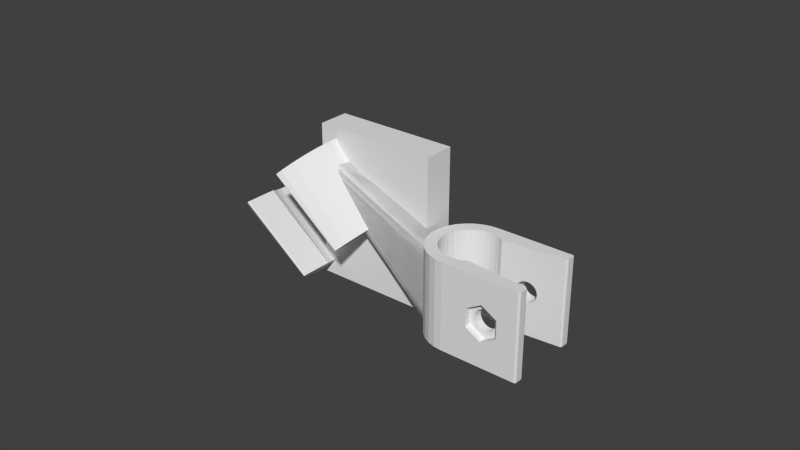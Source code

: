 # Source: shower_holder_6.blend  (saved by Blender 2.79.0; exported with 4.5.12 LTS)
import bpy
from mathutils import Matrix  # noqa: F401  (used for matrix-valued properties, if any)

bpy.ops.wm.read_factory_settings(use_empty=True)
scene = bpy.context.scene
scene.name = 'Scene'

# ---- collections
col_collection_1 = bpy.data.collections.new('Collection 1'); scene.collection.children.link(col_collection_1)
col_collection_8 = bpy.data.collections.new('Collection 8'); scene.collection.children.link(col_collection_8)

# ---- world
world_world = bpy.data.worlds.new('World'); scene.world = world_world
world_world.color = (0.05088, 0.05088, 0.05088)
world_world.use_sun_shadow = False
world_world.sun_shadow_jitter_overblur = 0.0
world_world.cycles.sampling_method = 'NONE'
world_world.cycles.sample_map_resolution = 256

# ---- meshes
me_cylinder_003 = bpy.data.meshes.new('Cylinder.003')
me_cylinder_003.from_pydata([(-0.03, 0.01, 0.01246), (-0.03, 0.01748, 0.01246), (-0.02759, 0.01714, 0.01487), (-0.02862, 0.009808, 0.01384), (-0.04821, 0.01128, 0.03385), (-0.0498, 0.0115, 0.03226), (-0.03138, 0.009808, 0.01108), (-0.03241, 0.01714, 0.01005), (-0.0498, 0.0201, 0.03226), (-0.04703, 0.01971, 0.03503), (-0.02527, 0.01615, 0.01719), (-0.02729, 0.009239, 0.01517), (-0.05139, 0.01128, 0.03067), (-0.04669, 0.01062, 0.03537), (-0.03271, 0.009239, 0.009756), (-0.03473, 0.01615, 0.007733), (-0.05257, 0.01971, 0.02949), (-0.04436, 0.01857, 0.0377), (-0.02313, 0.01453, 0.01933), (-0.02607, 0.008315, 0.01639), (-0.05291, 0.01062, 0.02915), (-0.04528, 0.009562, 0.03678), (-0.03393, 0.008315, 0.008534), (-0.03687, 0.01453, 0.005596), (-0.05524, 0.01857, 0.02682), (-0.0419, 0.01671, 0.04016), (-0.02126, 0.01236, 0.0212), (-0.025, 0.007071, 0.01746), (-0.05432, 0.009562, 0.02774), (-0.04405, 0.008132, 0.03801), (-0.035, 0.007071, 0.007462), (-0.03874, 0.01236, 0.003723), (-0.0577, 0.01671, 0.02437), (-0.03975, 0.01421, 0.04231), (-0.01972, 0.00971, 0.02274), (-0.02412, 0.005556, 0.01834), (-0.05555, 0.008132, 0.02651), (-0.04304, 0.006389, 0.03902), (-0.03588, 0.005556, 0.006583), (-0.04028, 0.00971, 0.002186), (-0.05985, 0.01421, 0.02221), (-0.03798, 0.01117, 0.04408), (-0.01858, 0.006689, 0.02388), (-0.02347, 0.003827, 0.019), (-0.05656, 0.006389, 0.0255), (-0.04229, 0.004401, 0.03977), (-0.03653, 0.003827, 0.00593), (-0.04142, 0.006689, 0.001044), (-0.06162, 0.01117, 0.02044), (-0.03667, 0.007692, 0.04539), (-0.01788, 0.00341, 0.02458), (-0.02306, 0.001951, 0.0194), (-0.05731, 0.004401, 0.02475), (-0.04182, 0.002244, 0.04024), (-0.03694, 0.001951, 0.005527), (-0.04212, 0.00341, 0.000341), (-0.06293, 0.007692, 0.01913), (-0.03586, 0.003921, 0.0462), (-0.01764, 1.32e-09, 0.02482), (-0.02293, 7.55e-10, 0.01953), (-0.05777, 0.002244, 0.02429), (-0.04167, 3.983e-10, 0.04039), (-0.03707, 9.656e-09, 0.005391), (-0.04236, 1.688e-08, 0.0001035), (-0.06374, 0.003921, 0.01832), (-0.03559, 6.962e-10, 0.04647), (-0.01788, -0.00341, 0.02458), (-0.02306, -0.001951, 0.0194), (-0.05793, 1.063e-08, 0.02413), (-0.04182, -0.002244, 0.04024), (-0.03694, -0.001951, 0.005527), (-0.04212, -0.00341, 0.000341), (-0.06401, 1.859e-08, 0.01805), (-0.03586, -0.003921, 0.0462), (-0.01858, -0.006689, 0.02388), (-0.02347, -0.003827, 0.019), (-0.05777, -0.002244, 0.02429), (-0.04229, -0.004401, 0.03977), (-0.03653, -0.003827, 0.00593), (-0.04142, -0.006689, 0.001044), (-0.06374, -0.003921, 0.01832), (-0.03667, -0.007692, 0.04539), (-0.02364, -0.004274, 0.01883), (-0.01972, -0.00971, 0.02274), (-0.02364, -0.006014, 0.01883), (-0.05731, -0.004401, 0.02475), (-0.03452, -0.006014, 0.02971), (-0.04304, -0.006389, 0.03902), (-0.03636, -0.006014, 0.006098), (-0.04028, -0.00971, 0.002186), (-0.03636, -0.004274, 0.006098), (-0.06293, -0.007692, 0.01913), (-0.03798, -0.01117, 0.04408), (-0.02126, -0.01236, 0.0212), (-0.02364, -0.009, 0.01883), (-0.05656, -0.006389, 0.0255), (-0.04724, -0.006014, 0.01698), (-0.04344, -0.007074, 0.03863), (-0.03636, -0.009, 0.006098), (-0.03874, -0.01236, 0.003723), (-0.06162, -0.01117, 0.02044), (-0.03975, -0.01421, 0.04231), (-0.02313, -0.01453, 0.01933), (-0.02364, -0.01347, 0.01883), (-0.05616, -0.007074, 0.0259), (-0.04344, -0.009, 0.03863), (-0.03636, -0.01347, 0.006098), (-0.03687, -0.01453, 0.005596), (-0.05985, -0.01421, 0.02221), (-0.0419, -0.01671, 0.04016), (-0.05616, -0.009, 0.0259), (-0.04344, -0.01347, 0.03863), (-0.0577, -0.01671, 0.02437), (-0.05616, -0.01347, 0.0259), (-0.02326, -0.01463, 0.0192), (-0.02364, -0.01431, 0.01883), (-0.02344, -0.01469, 0.019), (-0.02357, -0.01457, 0.01886), (-0.03636, -0.01431, 0.006098), (-0.03674, -0.01463, 0.005724), (-0.0364, -0.01457, 0.006036), (-0.03654, -0.01469, 0.005899), (-0.04344, -0.01727, 0.03863), (-0.04306, -0.01759, 0.039), (-0.04337, -0.01753, 0.03866), (-0.04324, -0.01765, 0.0388), (-0.05654, -0.01759, 0.02552), (-0.05616, -0.01727, 0.0259), (-0.05634, -0.01765, 0.0257), (-0.0562, -0.01753, 0.02584)], [], [(0, 1, 2, 3), (0, 3, 4, 5), (6, 7, 1, 0), (1, 8, 9, 2), (3, 2, 10, 11), (6, 0, 5, 12), (3, 11, 13, 4), (4, 9, 8, 5), (14, 15, 7, 6), (7, 16, 8, 1), (2, 9, 17, 10), (11, 10, 18, 19), (14, 6, 12, 20), (5, 8, 16, 12), (11, 19, 21, 13), (13, 17, 9, 4), (22, 23, 15, 14), (15, 24, 16, 7), (10, 17, 25, 18), (19, 18, 26, 27), (22, 14, 20, 28), (12, 16, 24, 20), (19, 27, 29, 21), (21, 25, 17, 13), (30, 31, 23, 22), (23, 32, 24, 15), (18, 25, 33, 26), (27, 26, 34, 35), (30, 22, 28, 36), (20, 24, 32, 28), (27, 35, 37, 29), (29, 33, 25, 21), (38, 39, 31, 30), (31, 40, 32, 23), (26, 33, 41, 34), (35, 34, 42, 43), (38, 30, 36, 44), (28, 32, 40, 36), (35, 43, 45, 37), (37, 41, 33, 29), (46, 47, 39, 38), (39, 48, 40, 31), (34, 41, 49, 42), (43, 42, 50, 51), (46, 38, 44, 52), (36, 40, 48, 44), (43, 51, 53, 45), (45, 49, 41, 37), (54, 55, 47, 46), (47, 56, 48, 39), (42, 49, 57, 50), (51, 50, 58, 59), (54, 46, 52, 60), (44, 48, 56, 52), (51, 59, 61, 53), (53, 57, 49, 45), (62, 63, 55, 54), (55, 64, 56, 47), (50, 57, 65, 58), (59, 58, 66, 67), (62, 54, 60, 68), (52, 56, 64, 60), (59, 67, 69, 61), (61, 65, 57, 53), (70, 71, 63, 62), (63, 72, 64, 55), (58, 65, 73, 66), (67, 66, 74, 75), (70, 62, 68, 76), (60, 64, 72, 68), (67, 75, 77, 69), (69, 73, 65, 61), (78, 79, 71, 70), (71, 80, 72, 63), (66, 73, 81, 74), (82, 75, 74, 83, 84), (78, 70, 76, 85), (68, 72, 80, 76), (86, 87, 77, 75, 82), (77, 81, 73, 69), (88, 89, 79, 78, 90), (79, 91, 80, 71), (74, 81, 92, 83), (84, 83, 93, 94), (90, 78, 85, 95, 96), (76, 80, 91, 85), (97, 87, 86), (87, 92, 81, 77), (98, 99, 89, 88), (89, 100, 91, 79), (83, 92, 101, 93), (94, 93, 102, 103), (85, 91, 100, 95), (96, 95, 104), (105, 101, 92, 87, 97), (106, 107, 99, 98), (99, 108, 100, 89), (93, 101, 109, 102), (94, 103, 115, 122, 111, 105, 97, 86, 82, 84), (104, 95, 100, 108, 110), (111, 109, 101, 105), (113, 127, 118, 106, 98, 88, 90, 96, 104, 110), (107, 112, 108, 99), (103, 102, 114, 116, 117, 115), (110, 108, 112, 113), (113, 112, 126, 128, 129, 127), (118, 120, 121, 119, 107, 106), (122, 124, 125, 123, 109, 111), (126, 112, 107, 119), (122, 115, 117, 124), (124, 117, 116, 125), (125, 116, 114, 123), (126, 119, 121, 128), (128, 121, 120, 129), (129, 120, 118, 127), (114, 102, 109, 123)])
me_cylinder_003.use_remesh_preserve_volume = False
me_cylinder_003.use_remesh_preserve_attributes = False
me_cylinder_003.use_mirror_vertex_groups = False
me_cylinder_003.update()
me_cube = bpy.data.meshes.new('Cube')
me_cube.from_pydata([(-0.03, -0.0001, 0.0), (-0.03, -0.0001, 0.05), (-0.03, 0.01, 0.0), (-0.03, 0.01, 0.05), (0.0101, -0.0001, 0.0), (0.0101, -0.0001, 0.05), (0.0101, 0.01, 0.0), (0.0101, 0.01, 0.05)], [], [(0, 1, 3, 2), (2, 3, 7, 6), (6, 7, 5, 4), (4, 5, 1, 0), (2, 6, 4, 0), (7, 3, 1, 5)])
me_cube.use_remesh_preserve_volume = False
me_cube.use_remesh_preserve_attributes = False
me_cube.use_mirror_vertex_groups = False
me_cube.update()
me_cube_000 = bpy.data.meshes.new('Cube.000')
me_cube_000.from_pydata([(-0.01104, -0.003596, 0.023), (-0.01535, -0.004962, 0.0283), (-0.01161, -0.004252, 0.02371), (-0.01319, -0.004752, 0.02565), (-0.01551, 0.004333, 0.0283), (-0.01116, 0.003114, 0.02299), (-0.01334, 0.004196, 0.02565), (-0.01175, 0.00375, 0.0237), (0.01514, -0.006436, 0.004078), (0.01514, -0.005143, 1.019e-10), (0.01514, -0.006263, 0.002039), (0.01514, -0.00579, 0.0005464), (0.01514, 0.005143, 0.0), (0.01514, 0.006436, 0.004078), (0.01514, 0.00579, 0.0005464), (0.01514, 0.006263, 0.002039), (-0.02178, -0.005117, 0.03753), (-0.02647, -0.003508, 0.04324), (-0.02322, -0.005058, 0.0393), (-0.02453, -0.004841, 0.04089), (-0.02556, -0.004485, 0.04215), (-0.02624, -0.004026, 0.04296), (-0.02657, 0.002412, 0.04324), (-0.02194, 0.004178, 0.03753), (-0.02636, 0.002937, 0.04296), (-0.0257, 0.003419, 0.04215), (-0.02467, 0.00381, 0.04089), (-0.02338, 0.004071, 0.03929), (0.01514, -0.004748, 0.0259), (0.01514, -0.006436, 0.02089), (0.01514, -0.00527, 0.02565), (0.01514, -0.00574, 0.02494), (0.01514, -0.006114, 0.02383), (0.01514, -0.006353, 0.02244), (0.01514, 0.006436, 0.02089), (0.01514, 0.004748, 0.0259), (0.01514, 0.006353, 0.02244), (0.01514, 0.006114, 0.02383), (0.01514, 0.00574, 0.02494), (0.01514, 0.00527, 0.02565)], [], [(0, 2, 3, 1, 16, 18, 19, 20, 21, 17, 22, 24, 25, 26, 27, 23, 4, 6, 7, 5), (12, 14, 15, 13, 34, 36, 37, 38, 39, 35, 28, 30, 31, 32, 33, 29, 8, 10, 11, 9), (4, 23, 34, 13), (8, 29, 16, 1), (12, 5, 7, 14), (14, 7, 6, 15), (15, 6, 4, 13), (0, 9, 11, 2), (2, 11, 10, 3), (3, 10, 8, 1), (5, 12, 9, 0), (22, 35, 39, 24), (24, 39, 38, 25), (25, 38, 37, 26), (26, 37, 36, 27), (27, 36, 34, 23), (28, 17, 21, 30), (30, 21, 20, 31), (31, 20, 19, 32), (32, 19, 18, 33), (33, 18, 16, 29), (35, 22, 17, 28)])
me_cube_000.use_remesh_preserve_volume = False
me_cube_000.use_remesh_preserve_attributes = False
me_cube_000.use_mirror_vertex_groups = False
me_cube_000.update()
me_cube_003 = bpy.data.meshes.new('Cube.003')
me_cube_003.from_pydata([(-0.01104, -0.003596, 0.023), (-0.01535, -0.004962, 0.0283), (-0.01161, -0.004252, 0.02371), (-0.01319, -0.004752, 0.02565), (-0.01551, 0.004333, 0.0283), (-0.01116, 0.003114, 0.02299), (-0.01334, 0.004196, 0.02565), (-0.01175, 0.00375, 0.0237), (0.01514, -0.006436, 0.004078), (0.01514, -0.005143, 1.019e-10), (0.01514, -0.006263, 0.002039), (0.01514, -0.00579, 0.0005464), (0.01514, 0.005143, 0.0), (0.01514, 0.006436, 0.004078), (0.01514, 0.00579, 0.0005464), (0.01514, 0.006263, 0.002039), (-0.02178, -0.005117, 0.03753), (-0.02647, -0.003508, 0.04324), (-0.02322, -0.005058, 0.0393), (-0.02453, -0.004841, 0.04089), (-0.02556, -0.004485, 0.04215), (-0.02624, -0.004026, 0.04296), (-0.02657, 0.002412, 0.04324), (-0.02194, 0.004178, 0.03753), (-0.02636, 0.002937, 0.04296), (-0.0257, 0.003419, 0.04215), (-0.02467, 0.00381, 0.04089), (-0.02338, 0.004071, 0.03929), (0.01514, -0.004748, 0.0259), (0.01514, -0.006436, 0.02089), (0.01514, -0.00527, 0.02565), (0.01514, -0.00574, 0.02494), (0.01514, -0.006114, 0.02383), (0.01514, -0.006353, 0.02244), (0.01514, 0.006436, 0.02089), (0.01514, 0.004748, 0.0259), (0.01514, 0.006353, 0.02244), (0.01514, 0.006114, 0.02383), (0.01514, 0.00574, 0.02494), (0.01514, 0.00527, 0.02565)], [], [(0, 2, 3, 1, 16, 18, 19, 20, 21, 17, 22, 24, 25, 26, 27, 23, 4, 6, 7, 5), (12, 14, 15, 13, 34, 36, 37, 38, 39, 35, 28, 30, 31, 32, 33, 29, 8, 10, 11, 9), (4, 23, 34, 13), (8, 29, 16, 1), (12, 5, 7, 14), (14, 7, 6, 15), (15, 6, 4, 13), (0, 9, 11, 2), (2, 11, 10, 3), (3, 10, 8, 1), (5, 12, 9, 0), (22, 35, 39, 24), (24, 39, 38, 25), (25, 38, 37, 26), (26, 37, 36, 27), (27, 36, 34, 23), (28, 17, 21, 30), (30, 21, 20, 31), (31, 20, 19, 32), (32, 19, 18, 33), (33, 18, 16, 29), (35, 22, 17, 28)])
me_cube_003.use_remesh_preserve_volume = False
me_cube_003.use_remesh_preserve_attributes = False
me_cube_003.use_mirror_vertex_groups = False
me_cube_003.update()
me_cube_001 = bpy.data.meshes.new('Cube.001')
me_cube_001.from_pydata([(0.05092, 0.01249, 0.028), (0.05084, 0.01279, 0.028), (0.05062, 0.01301, 0.028), (0.05032, 0.01309, 0.028), (0.02553, 0.01309, 0.028), (0.02553, 0.00925, 0.028), (0.02733, 0.009072, 0.028), (0.02907, 0.008546, 0.028), (0.03047, 0.0078, 0.028), (0.05033, 0.009623, 0.028), (0.05063, 0.009731, 0.028), (0.05084, 0.00997, 0.028), (0.05092, 0.01028, 0.028), (0.05092, 0.01249, 0.0), (0.05092, 0.01028, 0.0), (0.05084, 0.01279, 0.0), (0.05062, 0.01301, 0.0), (0.05032, 0.01309, 0.0), (0.02553, 0.01309, 0.0), (0.03552, 0.01309, 0.014), (0.03559, 0.01309, 0.01334), (0.03578, 0.01309, 0.0127), (0.0361, 0.01309, 0.01211), (0.03652, 0.01309, 0.0116), (0.03704, 0.01309, 0.01117), (0.03762, 0.01309, 0.01086), (0.03826, 0.01309, 0.01067), (0.03892, 0.01309, 0.0106), (0.03959, 0.01309, 0.01067), (0.04023, 0.01309, 0.01086), (0.04081, 0.01309, 0.01117), (0.04133, 0.01309, 0.0116), (0.04175, 0.01309, 0.01211), (0.04207, 0.01309, 0.0127), (0.04226, 0.01309, 0.01334), (0.04232, 0.01309, 0.014), (0.04226, 0.01309, 0.01466), (0.04207, 0.01309, 0.0153), (0.04175, 0.01309, 0.01589), (0.04133, 0.01309, 0.0164), (0.04081, 0.01309, 0.01683), (0.04023, 0.01309, 0.01714), (0.03959, 0.01309, 0.01733), (0.03892, 0.01309, 0.0174), (0.03826, 0.01309, 0.01733), (0.03762, 0.01309, 0.01714), (0.03704, 0.01309, 0.01683), (0.03652, 0.01309, 0.0164), (0.0361, 0.01309, 0.01589), (0.03578, 0.01309, 0.0153), (0.03559, 0.01309, 0.01466), (0.02298, 0.01284, 0.028), (0.02372, 0.009072, 0.028), (0.02553, 0.00925, 4.337e-19), (0.02733, 0.009072, 0.0), (0.02907, 0.008546, -3.469e-18), (0.03047, 0.0078, -6.179e-20), (0.03552, 0.008264, 0.014), (0.03559, 0.00827, 0.01466), (0.03578, 0.008288, 0.0153), (0.0361, 0.008317, 0.01589), (0.03652, 0.008355, 0.0164), (0.03704, 0.008403, 0.01683), (0.03762, 0.008457, 0.01714), (0.03826, 0.008515, 0.01733), (0.03892, 0.008576, 0.0174), (0.03959, 0.008637, 0.01733), (0.04023, 0.008696, 0.01714), (0.04081, 0.00875, 0.01683), (0.04133, 0.008797, 0.0164), (0.04175, 0.008836, 0.01589), (0.04207, 0.008865, 0.0153), (0.04226, 0.008882, 0.01466), (0.05033, 0.009623, -1.804e-21), (0.04232, 0.008888, 0.014), (0.04226, 0.008882, 0.01334), (0.04207, 0.008865, 0.0127), (0.04175, 0.008836, 0.01211), (0.04133, 0.008797, 0.0116), (0.04081, 0.00875, 0.01117), (0.04023, 0.008696, 0.01086), (0.03959, 0.008637, 0.01067), (0.03892, 0.008576, 0.0106), (0.03826, 0.008515, 0.01067), (0.03762, 0.008457, 0.01086), (0.03704, 0.008403, 0.01117), (0.03652, 0.008355, 0.0116), (0.0361, 0.008317, 0.01211), (0.03578, 0.008288, 0.0127), (0.03559, 0.00827, 0.01334), (0.05063, 0.009731, -9.023e-22), (0.05084, 0.00997, -2.418e-22), (0.02298, 0.01284, 0.0), (0.02372, 0.009072, 0.0), (0.02052, 0.01209, 0.028), (0.02199, 0.008546, 0.028), (0.02052, 0.01209, 0.0), (0.02199, 0.008546, 0.0), (0.01826, 0.01088, 0.028), (0.02039, 0.007691, 0.028), (0.01826, 0.01088, 0.0), (0.02039, 0.007691, 4.337e-19), (0.01628, 0.009254, 0.028), (0.01899, 0.006541, 0.028), (0.01628, 0.009254, 0.0), (0.01899, 0.006541, 0.0), (0.01465, 0.00727, 0.028), (0.01784, 0.005139, 0.028), (0.01465, 0.00727, 0.0), (0.01784, 0.005139, 0.0), (0.01344, 0.005008, 0.028), (0.01698, 0.00354, 0.028), (0.01344, 0.005008, 0.0), (0.01698, 0.00354, 0.0), (0.01269, 0.002553, 0.028), (0.01646, 0.001805, 0.028), (0.01269, 0.002553, 0.0), (0.01646, 0.001805, 4.337e-19), (0.01244, 1.264e-08, 0.028), (0.01628, 8.932e-09, 0.028), (0.01244, 1.264e-08, 0.0), (0.01628, 8.932e-09, -4.337e-19), (0.01269, -0.002553, 0.028), (0.01646, -0.001805, 0.028), (0.01269, -0.002553, 0.0), (0.01646, -0.001805, 0.0), (0.01344, -0.005008, 0.028), (0.01698, -0.00354, 0.028), (0.01344, -0.005008, 0.0), (0.01698, -0.00354, 4.337e-19), (0.01465, -0.00727, 0.028), (0.01784, -0.005139, 0.028), (0.01465, -0.00727, 0.0), (0.01784, -0.005139, -4.337e-19), (0.01628, -0.009254, 0.028), (0.01899, -0.006541, 0.028), (0.01628, -0.009254, 0.0), (0.01899, -0.006541, 0.0), (0.01826, -0.01088, 0.028), (0.02039, -0.007691, 0.028), (0.01826, -0.01088, 0.0), (0.02039, -0.007691, 0.0), (0.02052, -0.01209, 0.028), (0.02199, -0.008546, 0.028), (0.02052, -0.01209, 0.0), (0.02199, -0.008546, 0.0), (0.02298, -0.01284, 0.028), (0.02372, -0.009072, 0.028), (0.02298, -0.01284, 0.0), (0.02372, -0.009072, 4.337e-19), (0.02553, -0.01309, 0.028), (0.02553, -0.00925, 0.028), (0.02553, -0.01309, 0.0), (0.02553, -0.00925, 0.0), (0.03047, -0.0078, 0.028), (0.02907, -0.008546, 0.028), (0.02733, -0.009072, 0.028), (0.05032, -0.01309, 0.028), (0.05062, -0.01301, 0.028), (0.05084, -0.01279, 0.028), (0.05092, -0.01249, 0.028), (0.05092, -0.01028, 0.028), (0.05084, -0.00997, 0.028), (0.05063, -0.009731, 0.028), (0.05033, -0.009623, 0.028), (0.05032, -0.01309, 0.0), (0.03892, -0.01309, 0.00815), (0.03386, -0.01309, 0.01108), (0.03386, -0.01309, 0.01692), (0.03892, -0.01309, 0.01985), (0.04399, -0.01309, 0.01692), (0.04399, -0.01309, 0.01108), (0.02733, -0.009072, 0.0), (0.03047, -0.0078, 3.786e-19), (0.03552, -0.008264, 0.014), (0.03559, -0.00827, 0.01334), (0.03578, -0.008288, 0.0127), (0.0361, -0.008317, 0.01211), (0.03652, -0.008355, 0.0116), (0.03704, -0.008403, 0.01117), (0.03762, -0.008457, 0.01086), (0.03826, -0.008515, 0.01067), (0.03892, -0.008576, 0.0106), (0.03959, -0.008637, 0.01067), (0.04023, -0.008696, 0.01086), (0.04081, -0.00875, 0.01117), (0.04133, -0.008797, 0.0116), (0.04175, -0.008836, 0.01211), (0.04207, -0.008865, 0.0127), (0.04226, -0.008882, 0.01334), (0.04232, -0.008888, 0.014), (0.05033, -0.009623, 1.106e-20), (0.04226, -0.008882, 0.01466), (0.04207, -0.008865, 0.0153), (0.04175, -0.008836, 0.01589), (0.04133, -0.008797, 0.0164), (0.04081, -0.00875, 0.01683), (0.04023, -0.008696, 0.01714), (0.03959, -0.008637, 0.01733), (0.03892, -0.008576, 0.0174), (0.03826, -0.008515, 0.01733), (0.03762, -0.008457, 0.01714), (0.03704, -0.008403, 0.01683), (0.03652, -0.008355, 0.0164), (0.0361, -0.008317, 0.01589), (0.03578, -0.008288, 0.0153), (0.03559, -0.00827, 0.01466), (0.02907, -0.008546, 0.0), (0.05062, -0.01301, 0.0), (0.05084, -0.01279, 0.0), (0.05092, -0.01249, 0.0), (0.05092, -0.01028, 0.0), (0.05084, -0.00997, 3.505e-21), (0.05063, -0.009731, 7.552e-21), (0.04399, -0.011, 0.01108), (0.03892, -0.011, 0.00815), (0.03386, -0.011, 0.01108), (0.04186, -0.011, 0.01231), (0.04175, -0.011, 0.01211), (0.04133, -0.011, 0.0116), (0.04081, -0.011, 0.01117), (0.04023, -0.011, 0.01086), (0.03959, -0.011, 0.01067), (0.03892, -0.011, 0.0106), (0.04399, -0.011, 0.01692), (0.03386, -0.011, 0.01692), (0.03826, -0.011, 0.01067), (0.03762, -0.011, 0.01086), (0.03704, -0.011, 0.01117), (0.03652, -0.011, 0.0116), (0.0361, -0.011, 0.01211), (0.03599, -0.011, 0.01231), (0.04207, -0.011, 0.0127), (0.04186, -0.011, 0.01569), (0.04207, -0.011, 0.0153), (0.04226, -0.011, 0.01466), (0.04232, -0.011, 0.014), (0.04226, -0.011, 0.01334), (0.03892, -0.011, 0.01985), (0.03578, -0.011, 0.0127), (0.03559, -0.011, 0.01334), (0.03552, -0.011, 0.014), (0.03559, -0.011, 0.01466), (0.03578, -0.011, 0.0153), (0.03599, -0.011, 0.01569), (0.04175, -0.011, 0.01589), (0.03892, -0.011, 0.0174), (0.03959, -0.011, 0.01733), (0.04023, -0.011, 0.01714), (0.04081, -0.011, 0.01683), (0.04133, -0.011, 0.0164), (0.0361, -0.011, 0.01589), (0.03652, -0.011, 0.0164), (0.03704, -0.011, 0.01683), (0.03762, -0.011, 0.01714), (0.03826, -0.011, 0.01733)], [], [(0, 1, 2, 3, 4, 5, 6, 7, 8, 9, 10, 11, 12), (13, 0, 12, 14), (0, 13, 15, 1), (1, 15, 16, 2), (2, 16, 17, 3), (18, 19, 20, 21, 22, 23, 24, 25, 26, 27, 28, 29, 30, 31, 32, 33, 34, 35, 3, 17), (4, 3, 35, 36, 37, 38, 39, 40, 41, 42, 43, 44, 45, 46, 47, 48, 49, 50, 19, 18), (5, 4, 51, 52), (53, 54, 6, 5), (54, 55, 7, 6), (8, 7, 55, 56), (8, 56, 57, 58, 59, 60, 61, 62, 63, 64, 65, 66, 67, 68, 69, 70, 71, 72, 73, 9), (56, 73, 72, 74, 75, 76, 77, 78, 79, 80, 81, 82, 83, 84, 85, 86, 87, 88, 89, 57), (9, 73, 90, 10), (10, 90, 91, 11), (11, 91, 14, 12), (17, 16, 15, 13, 14, 91, 90, 73, 56, 55, 54, 53, 18), (92, 51, 4, 18), (93, 53, 5, 52), (52, 51, 94, 95), (93, 92, 18, 53), (96, 94, 51, 92), (97, 93, 52, 95), (95, 94, 98, 99), (97, 96, 92, 93), (100, 98, 94, 96), (101, 97, 95, 99), (99, 98, 102, 103), (101, 100, 96, 97), (104, 102, 98, 100), (105, 101, 99, 103), (103, 102, 106, 107), (105, 104, 100, 101), (108, 106, 102, 104), (109, 105, 103, 107), (107, 106, 110, 111), (109, 108, 104, 105), (112, 110, 106, 108), (113, 109, 107, 111), (111, 110, 114, 115), (113, 112, 108, 109), (116, 114, 110, 112), (117, 113, 111, 115), (115, 114, 118, 119), (117, 116, 112, 113), (120, 118, 114, 116), (121, 117, 115, 119), (119, 118, 122, 123), (121, 120, 116, 117), (124, 122, 118, 120), (125, 121, 119, 123), (123, 122, 126, 127), (125, 124, 120, 121), (128, 126, 122, 124), (129, 125, 123, 127), (127, 126, 130, 131), (129, 128, 124, 125), (132, 130, 126, 128), (133, 129, 127, 131), (131, 130, 134, 135), (133, 132, 128, 129), (136, 134, 130, 132), (137, 133, 131, 135), (135, 134, 138, 139), (137, 136, 132, 133), (140, 138, 134, 136), (141, 137, 135, 139), (139, 138, 142, 143), (141, 140, 136, 137), (144, 142, 138, 140), (145, 141, 139, 143), (143, 142, 146, 147), (145, 144, 140, 141), (148, 146, 142, 144), (149, 145, 143, 147), (147, 146, 150, 151), (149, 148, 144, 145), (152, 150, 146, 148), (153, 149, 147, 151), (154, 155, 156, 151, 150, 157, 158, 159, 160, 161, 162, 163, 164), (153, 152, 148, 149), (152, 165, 166, 167, 168, 169, 150), (150, 169, 170, 171, 166, 165, 157), (172, 153, 151, 156), (173, 174, 175, 176, 177, 178, 179, 180, 181, 182, 183, 184, 185, 186, 187, 188, 189, 190, 164, 191), (173, 154, 164, 190, 192, 193, 194, 195, 196, 197, 198, 199, 200, 201, 202, 203, 204, 205, 206, 174), (173, 207, 155, 154), (207, 172, 156, 155), (208, 158, 157, 165), (209, 159, 158, 208), (210, 160, 159, 209), (161, 160, 210, 211), (212, 162, 161, 211), (213, 163, 162, 212), (191, 164, 163, 213), (191, 213, 212, 211, 210, 209, 208, 165, 152, 153, 172, 207, 173), (166, 171, 214, 215), (167, 166, 215, 216), (217, 218, 219, 220, 221, 222, 223, 215, 214), (171, 170, 224, 214), (168, 167, 216, 225), (223, 226, 227, 228, 229, 230, 231, 216, 215), (218, 217, 232, 188, 187), (233, 234, 235, 236, 237, 232, 217, 214, 224), (223, 222, 183, 182), (222, 221, 184, 183), (221, 220, 185, 184), (220, 219, 186, 185), (219, 218, 187, 186), (170, 169, 238, 224), (169, 168, 225, 238), (231, 239, 240, 241, 242, 243, 244, 225, 216), (226, 223, 182, 181), (239, 231, 230, 177, 176), (230, 229, 178, 177), (229, 228, 179, 178), (228, 227, 180, 179), (227, 226, 181, 180), (232, 237, 189, 188), (234, 233, 245, 194, 193), (246, 247, 248, 249, 250, 245, 233, 224, 238), (237, 236, 190, 189), (236, 235, 192, 190), (235, 234, 193, 192), (244, 251, 252, 253, 254, 255, 246, 238, 225), (251, 244, 243, 205, 204), (243, 242, 206, 205), (242, 241, 174, 206), (241, 240, 175, 174), (240, 239, 176, 175), (245, 250, 195, 194), (247, 246, 199, 198), (250, 249, 196, 195), (249, 248, 197, 196), (248, 247, 198, 197), (246, 255, 200, 199), (255, 254, 201, 200), (254, 253, 202, 201), (253, 252, 203, 202), (252, 251, 204, 203), (82, 81, 28, 27), (83, 82, 27, 26), (81, 80, 29, 28), (84, 83, 26, 25), (80, 79, 30, 29), (85, 84, 25, 24), (79, 78, 31, 30), (86, 85, 24, 23), (78, 77, 32, 31), (87, 86, 23, 22), (77, 76, 33, 32), (88, 87, 22, 21), (76, 75, 34, 33), (89, 88, 21, 20), (75, 74, 35, 34), (57, 89, 20, 19), (74, 72, 36, 35), (58, 57, 19, 50), (72, 71, 37, 36), (59, 58, 50, 49), (71, 70, 38, 37), (60, 59, 49, 48), (70, 69, 39, 38), (61, 60, 48, 47), (69, 68, 40, 39), (62, 61, 47, 46), (68, 67, 41, 40), (63, 62, 46, 45), (67, 66, 42, 41), (64, 63, 45, 44), (66, 65, 43, 42), (65, 64, 44, 43)])
me_cube_001.use_remesh_preserve_volume = False
me_cube_001.use_remesh_preserve_attributes = False
me_cube_001.use_mirror_vertex_groups = False
me_cube_001.update()

# ---- objects
ob_shower_holder = bpy.data.objects.new('shower_holder', me_cylinder_003)
ob_cube = bpy.data.objects.new('Cube', me_cube)
ob_bridge_001 = bpy.data.objects.new('Bridge.001', me_cube_000)
ob_bridge = bpy.data.objects.new('Bridge', me_cube_003)
ob_pipe_holder = bpy.data.objects.new('pipe_holder', me_cube_001)

# ---- transforms, parenting, visibility, modifiers, constraints
ob_shower_holder.location = (0.01103, 0.0, 0.0)
ob_shower_holder.lock_scale = (False, False, True)
ob_shower_holder.lineart.crease_threshold = 0.0
ob_cube.location = (0.0, 0.0, 0.0)
ob_cube.lineart.crease_threshold = 0.0
ob_bridge_001.location = (0.0, 0.0, 0.0)
ob_bridge_001.lineart.crease_threshold = 0.0
ob_bridge.location = (0.0, 0.0, 0.0)
ob_bridge.lineart.crease_threshold = 0.0
ob_pipe_holder.location = (0.0, 0.0, 0.0)
ob_pipe_holder.lineart.crease_threshold = 0.0

# ---- collection membership
col_collection_1.objects.link(ob_shower_holder)
col_collection_8.objects.link(ob_cube)
col_collection_8.objects.link(ob_bridge_001)
col_collection_8.objects.link(ob_bridge)
col_collection_8.objects.link(ob_pipe_holder)

# ---- scene / render settings (as saved in the file)
scene.frame_start = 1; scene.frame_end = 250; scene.frame_set(1)
scene.render.engine = 'BLENDER_EEVEE_NEXT'
scene.render.image_settings.compression = 90
scene.render.resolution_percentage = 50
scene.render.dither_intensity = 0.0
scene.cycles.use_denoising = False
scene.cycles.samples = 10
scene.cycles.sampling_pattern = 'TABULATED_SOBOL'
scene.cycles.light_sampling_threshold = 0.0
scene.cycles.use_adaptive_sampling = False
scene.cycles.use_light_tree = False
scene.cycles.blur_glossy = 0.0
scene.cycles.volume_bounces = 1
scene.cycles.pixel_filter_type = 'GAUSSIAN'
scene.cycles.sample_clamp_indirect = 0.0
scene.view_settings.view_transform = 'Standard'
bpy.context.view_layer.update()

# ---- added for rendering (the .blend has no active camera and no usable light): camera, sun
cam_auto = bpy.data.cameras.new('AutoCamera')
cam_auto.lens = 50.0
cam_auto.sensor_width = 36.0
cam_auto.clip_end = 1000.0
ob_auto_camera = bpy.data.objects.new('AutoCamera', cam_auto)
scene.collection.objects.link(ob_auto_camera)
ob_auto_camera.location = (0.184017, -0.220827, 0.173036)
ob_auto_camera.rotation_euler = (1.09748, -7.21219e-08, 0.694738)
scene.camera = ob_auto_camera
light_auto_sun = bpy.data.lights.new('AutoSun', 'SUN')
light_auto_sun.energy = 3.0
light_auto_sun.angle = 0.0523599
ob_auto_sun = bpy.data.objects.new('AutoSun', light_auto_sun)
scene.collection.objects.link(ob_auto_sun)
ob_auto_sun.rotation_euler = (0.872665, 0.174533, 0.523599)
bpy.context.view_layer.update()
